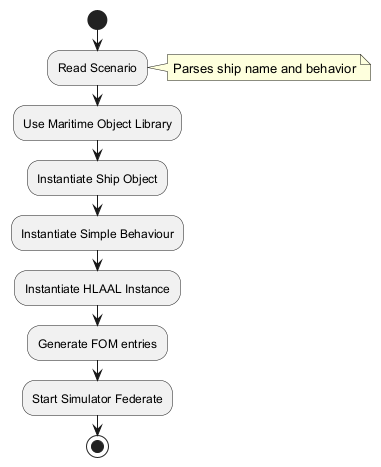

The diagram above was rendered by PlantUML. Its source (embedded in the PNG):
@startuml
start
:Read Scenario;
note right: Parses ship name and behavior
:Use Maritime Object Library;
:Instantiate Ship Object;
:Instantiate Simple Behaviour;
:Instantiate HLAAL Instance;
:Generate FOM entries;
:Start Simulator Federate;
stop
@enduml